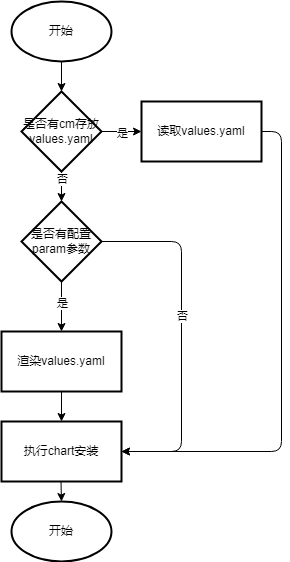

The diagram above was exported from draw.io. Its source (the exported page's mxGraphModel, read from the mxfile embedded in the PNG):
<mxGraphModel dx="1426" dy="732" grid="1" gridSize="10" guides="1" tooltips="1" connect="1" arrows="1" fold="1" page="1" pageScale="1" pageWidth="850" pageHeight="1100" math="0" shadow="0">
  <root>
    <mxCell id="0" />
    <mxCell id="1" parent="0" />
    <mxCell id="4" value="" style="edgeStyle=none;html=1;" edge="1" parent="1" source="2" target="3">
      <mxGeometry relative="1" as="geometry" />
    </mxCell>
    <mxCell id="2" value="开始" style="strokeWidth=2;html=1;shape=mxgraph.flowchart.start_1;whiteSpace=wrap;" vertex="1" parent="1">
      <mxGeometry x="250" y="170" width="100" height="60" as="geometry" />
    </mxCell>
    <mxCell id="8" value="" style="edgeStyle=none;html=1;" edge="1" parent="1" source="3" target="7">
      <mxGeometry relative="1" as="geometry" />
    </mxCell>
    <mxCell id="13" value="是" style="edgeLabel;html=1;align=center;verticalAlign=middle;resizable=0;points=[];" vertex="1" connectable="0" parent="8">
      <mxGeometry x="0.0149" y="-1" relative="1" as="geometry">
        <mxPoint as="offset" />
      </mxGeometry>
    </mxCell>
    <mxCell id="10" value="" style="edgeStyle=none;html=1;" edge="1" parent="1" source="3" target="9">
      <mxGeometry relative="1" as="geometry" />
    </mxCell>
    <mxCell id="14" value="否" style="edgeLabel;html=1;align=center;verticalAlign=middle;resizable=0;points=[];" vertex="1" connectable="0" parent="10">
      <mxGeometry x="-0.5109" relative="1" as="geometry">
        <mxPoint as="offset" />
      </mxGeometry>
    </mxCell>
    <mxCell id="3" value="是否有cm存放values.yaml" style="rhombus;whiteSpace=wrap;html=1;strokeWidth=2;" vertex="1" parent="1">
      <mxGeometry x="260" y="260" width="80" height="80" as="geometry" />
    </mxCell>
    <mxCell id="7" value="读取values.yaml" style="whiteSpace=wrap;html=1;strokeWidth=2;" vertex="1" parent="1">
      <mxGeometry x="380" y="270" width="120" height="60" as="geometry" />
    </mxCell>
    <mxCell id="12" value="" style="edgeStyle=none;html=1;" edge="1" parent="1" source="9" target="11">
      <mxGeometry relative="1" as="geometry" />
    </mxCell>
    <mxCell id="15" value="是" style="edgeLabel;html=1;align=center;verticalAlign=middle;resizable=0;points=[];" vertex="1" connectable="0" parent="12">
      <mxGeometry x="-0.1652" relative="1" as="geometry">
        <mxPoint as="offset" />
      </mxGeometry>
    </mxCell>
    <mxCell id="19" value="" style="edgeStyle=orthogonalEdgeStyle;html=1;entryX=1;entryY=0.5;entryDx=0;entryDy=0;exitX=1;exitY=0.5;exitDx=0;exitDy=0;" edge="1" parent="1" source="9" target="16">
      <mxGeometry relative="1" as="geometry">
        <mxPoint x="400" y="410" as="targetPoint" />
        <Array as="points">
          <mxPoint x="420" y="410" />
          <mxPoint x="420" y="620" />
        </Array>
      </mxGeometry>
    </mxCell>
    <mxCell id="20" value="否" style="edgeLabel;html=1;align=center;verticalAlign=middle;resizable=0;points=[];" vertex="1" connectable="0" parent="19">
      <mxGeometry x="-0.1184" relative="1" as="geometry">
        <mxPoint as="offset" />
      </mxGeometry>
    </mxCell>
    <mxCell id="9" value="是否有配置param参数" style="rhombus;whiteSpace=wrap;html=1;strokeWidth=2;" vertex="1" parent="1">
      <mxGeometry x="260" y="370" width="80" height="80" as="geometry" />
    </mxCell>
    <mxCell id="17" value="" style="edgeStyle=none;html=1;" edge="1" parent="1" source="11" target="16">
      <mxGeometry relative="1" as="geometry" />
    </mxCell>
    <mxCell id="11" value="渲染values.yaml" style="whiteSpace=wrap;html=1;strokeWidth=2;" vertex="1" parent="1">
      <mxGeometry x="240" y="500" width="120" height="60" as="geometry" />
    </mxCell>
    <mxCell id="16" value="执行chart安装" style="whiteSpace=wrap;html=1;strokeWidth=2;" vertex="1" parent="1">
      <mxGeometry x="240" y="590" width="120" height="60" as="geometry" />
    </mxCell>
    <mxCell id="21" value="" style="edgeStyle=orthogonalEdgeStyle;html=1;entryX=1;entryY=0.5;entryDx=0;entryDy=0;exitX=1;exitY=0.5;exitDx=0;exitDy=0;" edge="1" parent="1" source="7" target="16">
      <mxGeometry relative="1" as="geometry">
        <mxPoint x="350" y="420" as="sourcePoint" />
        <mxPoint x="370" y="630" as="targetPoint" />
        <Array as="points">
          <mxPoint x="520" y="300" />
          <mxPoint x="520" y="620" />
        </Array>
      </mxGeometry>
    </mxCell>
    <mxCell id="23" value="开始" style="strokeWidth=2;html=1;shape=mxgraph.flowchart.start_1;whiteSpace=wrap;" vertex="1" parent="1">
      <mxGeometry x="250" y="670" width="100" height="60" as="geometry" />
    </mxCell>
    <mxCell id="24" value="" style="edgeStyle=none;html=1;entryX=0.5;entryY=0;entryDx=0;entryDy=0;entryPerimeter=0;" edge="1" parent="1" target="23">
      <mxGeometry relative="1" as="geometry">
        <mxPoint x="299.5" y="650" as="sourcePoint" />
        <mxPoint x="299.5" y="690" as="targetPoint" />
      </mxGeometry>
    </mxCell>
  </root>
</mxGraphModel>